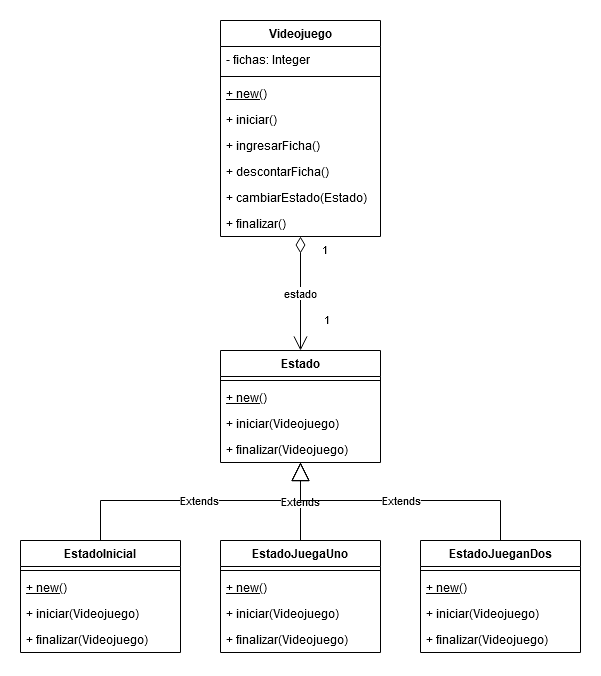

The diagram above was exported from draw.io. Its source (the exported page's mxGraphModel, read from the mxfile embedded in the PNG):
<mxGraphModel dx="1422" dy="763" grid="1" gridSize="10" guides="1" tooltips="1" connect="1" arrows="1" fold="1" page="1" pageScale="1" pageWidth="1169" pageHeight="827" math="0" shadow="0">
  <root>
    <mxCell id="0" />
    <mxCell id="1" parent="0" />
    <mxCell id="MHFdj0NfoWIOTIjYATpv-9" value="estado" style="endArrow=open;html=1;endSize=12;startArrow=diamondThin;startSize=14;startFill=0;edgeStyle=orthogonalEdgeStyle;rounded=0;" edge="1" parent="1" source="MHFdj0NfoWIOTIjYATpv-1" target="MHFdj0NfoWIOTIjYATpv-5">
      <mxGeometry relative="1" as="geometry">
        <mxPoint x="480" y="60" as="sourcePoint" />
        <mxPoint x="640" y="60" as="targetPoint" />
      </mxGeometry>
    </mxCell>
    <mxCell id="MHFdj0NfoWIOTIjYATpv-10" value="1" style="edgeLabel;resizable=0;html=1;align=left;verticalAlign=top;" connectable="0" vertex="1" parent="MHFdj0NfoWIOTIjYATpv-9">
      <mxGeometry x="-1" relative="1" as="geometry">
        <mxPoint x="20" as="offset" />
      </mxGeometry>
    </mxCell>
    <mxCell id="MHFdj0NfoWIOTIjYATpv-11" value="1" style="edgeLabel;resizable=0;html=1;align=right;verticalAlign=top;" connectable="0" vertex="1" parent="MHFdj0NfoWIOTIjYATpv-9">
      <mxGeometry x="1" relative="1" as="geometry">
        <mxPoint x="30" y="-44" as="offset" />
      </mxGeometry>
    </mxCell>
    <mxCell id="MHFdj0NfoWIOTIjYATpv-26" value="Extends" style="endArrow=block;endSize=16;endFill=0;html=1;rounded=0;edgeStyle=orthogonalEdgeStyle;" edge="1" parent="1" source="MHFdj0NfoWIOTIjYATpv-14" target="MHFdj0NfoWIOTIjYATpv-5">
      <mxGeometry width="160" relative="1" as="geometry">
        <mxPoint x="70" y="404" as="sourcePoint" />
        <mxPoint x="230" y="404" as="targetPoint" />
        <Array as="points">
          <mxPoint x="120" y="520" />
          <mxPoint x="320" y="520" />
        </Array>
      </mxGeometry>
    </mxCell>
    <mxCell id="MHFdj0NfoWIOTIjYATpv-27" value="Extends" style="endArrow=block;endSize=16;endFill=0;html=1;rounded=0;edgeStyle=orthogonalEdgeStyle;" edge="1" parent="1" source="MHFdj0NfoWIOTIjYATpv-18" target="MHFdj0NfoWIOTIjYATpv-5">
      <mxGeometry width="160" relative="1" as="geometry">
        <mxPoint x="360" y="454" as="sourcePoint" />
        <mxPoint x="440" y="434" as="targetPoint" />
      </mxGeometry>
    </mxCell>
    <mxCell id="MHFdj0NfoWIOTIjYATpv-28" value="Extends" style="endArrow=block;endSize=16;endFill=0;html=1;edgeStyle=orthogonalEdgeStyle;rounded=0;" edge="1" parent="1" source="MHFdj0NfoWIOTIjYATpv-22" target="MHFdj0NfoWIOTIjYATpv-5">
      <mxGeometry width="160" relative="1" as="geometry">
        <mxPoint x="420" y="434" as="sourcePoint" />
        <mxPoint x="580" y="434" as="targetPoint" />
        <Array as="points">
          <mxPoint x="520" y="520" />
          <mxPoint x="320" y="520" />
        </Array>
      </mxGeometry>
    </mxCell>
    <mxCell id="MHFdj0NfoWIOTIjYATpv-1" value="Videojuego" style="swimlane;fontStyle=1;align=center;verticalAlign=top;childLayout=stackLayout;horizontal=1;startSize=26;horizontalStack=0;resizeParent=1;resizeParentMax=0;resizeLast=0;collapsible=1;marginBottom=0;" vertex="1" parent="1">
      <mxGeometry x="240" y="40" width="160" height="216" as="geometry" />
    </mxCell>
    <mxCell id="MHFdj0NfoWIOTIjYATpv-2" value="- fichas: Integer" style="text;strokeColor=none;fillColor=none;align=left;verticalAlign=top;spacingLeft=4;spacingRight=4;overflow=hidden;rotatable=0;points=[[0,0.5],[1,0.5]];portConstraint=eastwest;" vertex="1" parent="MHFdj0NfoWIOTIjYATpv-1">
      <mxGeometry y="26" width="160" height="26" as="geometry" />
    </mxCell>
    <mxCell id="MHFdj0NfoWIOTIjYATpv-3" value="" style="line;strokeWidth=1;fillColor=none;align=left;verticalAlign=middle;spacingTop=-1;spacingLeft=3;spacingRight=3;rotatable=0;labelPosition=right;points=[];portConstraint=eastwest;" vertex="1" parent="MHFdj0NfoWIOTIjYATpv-1">
      <mxGeometry y="52" width="160" height="8" as="geometry" />
    </mxCell>
    <mxCell id="MHFdj0NfoWIOTIjYATpv-4" value="+ new()" style="text;strokeColor=none;fillColor=none;align=left;verticalAlign=top;spacingLeft=4;spacingRight=4;overflow=hidden;rotatable=0;points=[[0,0.5],[1,0.5]];portConstraint=eastwest;fontStyle=4" vertex="1" parent="MHFdj0NfoWIOTIjYATpv-1">
      <mxGeometry y="60" width="160" height="26" as="geometry" />
    </mxCell>
    <mxCell id="MHFdj0NfoWIOTIjYATpv-12" value="+ iniciar()" style="text;strokeColor=none;fillColor=none;align=left;verticalAlign=top;spacingLeft=4;spacingRight=4;overflow=hidden;rotatable=0;points=[[0,0.5],[1,0.5]];portConstraint=eastwest;fontStyle=0" vertex="1" parent="MHFdj0NfoWIOTIjYATpv-1">
      <mxGeometry y="86" width="160" height="26" as="geometry" />
    </mxCell>
    <mxCell id="MHFdj0NfoWIOTIjYATpv-13" value="+ ingresarFicha()" style="text;strokeColor=none;fillColor=none;align=left;verticalAlign=top;spacingLeft=4;spacingRight=4;overflow=hidden;rotatable=0;points=[[0,0.5],[1,0.5]];portConstraint=eastwest;fontStyle=0" vertex="1" parent="MHFdj0NfoWIOTIjYATpv-1">
      <mxGeometry y="112" width="160" height="26" as="geometry" />
    </mxCell>
    <mxCell id="MHFdj0NfoWIOTIjYATpv-41" value="+ descontarFicha()" style="text;strokeColor=none;fillColor=none;align=left;verticalAlign=top;spacingLeft=4;spacingRight=4;overflow=hidden;rotatable=0;points=[[0,0.5],[1,0.5]];portConstraint=eastwest;fontStyle=0" vertex="1" parent="MHFdj0NfoWIOTIjYATpv-1">
      <mxGeometry y="138" width="160" height="26" as="geometry" />
    </mxCell>
    <mxCell id="MHFdj0NfoWIOTIjYATpv-29" value="+ cambiarEstado(Estado)" style="text;strokeColor=none;fillColor=none;align=left;verticalAlign=top;spacingLeft=4;spacingRight=4;overflow=hidden;rotatable=0;points=[[0,0.5],[1,0.5]];portConstraint=eastwest;fontStyle=0" vertex="1" parent="MHFdj0NfoWIOTIjYATpv-1">
      <mxGeometry y="164" width="160" height="26" as="geometry" />
    </mxCell>
    <mxCell id="MHFdj0NfoWIOTIjYATpv-40" value="+ finalizar()" style="text;strokeColor=none;fillColor=none;align=left;verticalAlign=top;spacingLeft=4;spacingRight=4;overflow=hidden;rotatable=0;points=[[0,0.5],[1,0.5]];portConstraint=eastwest;fontStyle=0" vertex="1" parent="MHFdj0NfoWIOTIjYATpv-1">
      <mxGeometry y="190" width="160" height="26" as="geometry" />
    </mxCell>
    <mxCell id="MHFdj0NfoWIOTIjYATpv-14" value="EstadoInicial" style="swimlane;fontStyle=1;align=center;verticalAlign=top;childLayout=stackLayout;horizontal=1;startSize=26;horizontalStack=0;resizeParent=1;resizeParentMax=0;resizeLast=0;collapsible=1;marginBottom=0;" vertex="1" parent="1">
      <mxGeometry x="40" y="560" width="160" height="112" as="geometry" />
    </mxCell>
    <mxCell id="MHFdj0NfoWIOTIjYATpv-16" value="" style="line;strokeWidth=1;fillColor=none;align=left;verticalAlign=middle;spacingTop=-1;spacingLeft=3;spacingRight=3;rotatable=0;labelPosition=right;points=[];portConstraint=eastwest;" vertex="1" parent="MHFdj0NfoWIOTIjYATpv-14">
      <mxGeometry y="26" width="160" height="8" as="geometry" />
    </mxCell>
    <mxCell id="MHFdj0NfoWIOTIjYATpv-32" value="+ new()" style="text;strokeColor=none;fillColor=none;align=left;verticalAlign=top;spacingLeft=4;spacingRight=4;overflow=hidden;rotatable=0;points=[[0,0.5],[1,0.5]];portConstraint=eastwest;fontStyle=4" vertex="1" parent="MHFdj0NfoWIOTIjYATpv-14">
      <mxGeometry y="34" width="160" height="26" as="geometry" />
    </mxCell>
    <mxCell id="MHFdj0NfoWIOTIjYATpv-17" value="+ iniciar(Videojuego)" style="text;strokeColor=none;fillColor=none;align=left;verticalAlign=top;spacingLeft=4;spacingRight=4;overflow=hidden;rotatable=0;points=[[0,0.5],[1,0.5]];portConstraint=eastwest;" vertex="1" parent="MHFdj0NfoWIOTIjYATpv-14">
      <mxGeometry y="60" width="160" height="26" as="geometry" />
    </mxCell>
    <mxCell id="MHFdj0NfoWIOTIjYATpv-37" value="+ finalizar(Videojuego)" style="text;strokeColor=none;fillColor=none;align=left;verticalAlign=top;spacingLeft=4;spacingRight=4;overflow=hidden;rotatable=0;points=[[0,0.5],[1,0.5]];portConstraint=eastwest;" vertex="1" parent="MHFdj0NfoWIOTIjYATpv-14">
      <mxGeometry y="86" width="160" height="26" as="geometry" />
    </mxCell>
    <mxCell id="MHFdj0NfoWIOTIjYATpv-18" value="EstadoJuegaUno" style="swimlane;fontStyle=1;align=center;verticalAlign=top;childLayout=stackLayout;horizontal=1;startSize=26;horizontalStack=0;resizeParent=1;resizeParentMax=0;resizeLast=0;collapsible=1;marginBottom=0;" vertex="1" parent="1">
      <mxGeometry x="240" y="560" width="160" height="112" as="geometry" />
    </mxCell>
    <mxCell id="MHFdj0NfoWIOTIjYATpv-20" value="" style="line;strokeWidth=1;fillColor=none;align=left;verticalAlign=middle;spacingTop=-1;spacingLeft=3;spacingRight=3;rotatable=0;labelPosition=right;points=[];portConstraint=eastwest;" vertex="1" parent="MHFdj0NfoWIOTIjYATpv-18">
      <mxGeometry y="26" width="160" height="8" as="geometry" />
    </mxCell>
    <mxCell id="MHFdj0NfoWIOTIjYATpv-33" value="+ new()" style="text;strokeColor=none;fillColor=none;align=left;verticalAlign=top;spacingLeft=4;spacingRight=4;overflow=hidden;rotatable=0;points=[[0,0.5],[1,0.5]];portConstraint=eastwest;fontStyle=4" vertex="1" parent="MHFdj0NfoWIOTIjYATpv-18">
      <mxGeometry y="34" width="160" height="26" as="geometry" />
    </mxCell>
    <mxCell id="MHFdj0NfoWIOTIjYATpv-21" value="+ iniciar(Videojuego)" style="text;strokeColor=none;fillColor=none;align=left;verticalAlign=top;spacingLeft=4;spacingRight=4;overflow=hidden;rotatable=0;points=[[0,0.5],[1,0.5]];portConstraint=eastwest;" vertex="1" parent="MHFdj0NfoWIOTIjYATpv-18">
      <mxGeometry y="60" width="160" height="26" as="geometry" />
    </mxCell>
    <mxCell id="MHFdj0NfoWIOTIjYATpv-38" value="+ finalizar(Videojuego)" style="text;strokeColor=none;fillColor=none;align=left;verticalAlign=top;spacingLeft=4;spacingRight=4;overflow=hidden;rotatable=0;points=[[0,0.5],[1,0.5]];portConstraint=eastwest;" vertex="1" parent="MHFdj0NfoWIOTIjYATpv-18">
      <mxGeometry y="86" width="160" height="26" as="geometry" />
    </mxCell>
    <mxCell id="MHFdj0NfoWIOTIjYATpv-22" value="EstadoJueganDos" style="swimlane;fontStyle=1;align=center;verticalAlign=top;childLayout=stackLayout;horizontal=1;startSize=26;horizontalStack=0;resizeParent=1;resizeParentMax=0;resizeLast=0;collapsible=1;marginBottom=0;" vertex="1" parent="1">
      <mxGeometry x="440" y="560" width="160" height="112" as="geometry" />
    </mxCell>
    <mxCell id="MHFdj0NfoWIOTIjYATpv-24" value="" style="line;strokeWidth=1;fillColor=none;align=left;verticalAlign=middle;spacingTop=-1;spacingLeft=3;spacingRight=3;rotatable=0;labelPosition=right;points=[];portConstraint=eastwest;" vertex="1" parent="MHFdj0NfoWIOTIjYATpv-22">
      <mxGeometry y="26" width="160" height="8" as="geometry" />
    </mxCell>
    <mxCell id="MHFdj0NfoWIOTIjYATpv-34" value="+ new()" style="text;strokeColor=none;fillColor=none;align=left;verticalAlign=top;spacingLeft=4;spacingRight=4;overflow=hidden;rotatable=0;points=[[0,0.5],[1,0.5]];portConstraint=eastwest;fontStyle=4" vertex="1" parent="MHFdj0NfoWIOTIjYATpv-22">
      <mxGeometry y="34" width="160" height="26" as="geometry" />
    </mxCell>
    <mxCell id="MHFdj0NfoWIOTIjYATpv-25" value="+ iniciar(Videojuego)" style="text;strokeColor=none;fillColor=none;align=left;verticalAlign=top;spacingLeft=4;spacingRight=4;overflow=hidden;rotatable=0;points=[[0,0.5],[1,0.5]];portConstraint=eastwest;" vertex="1" parent="MHFdj0NfoWIOTIjYATpv-22">
      <mxGeometry y="60" width="160" height="26" as="geometry" />
    </mxCell>
    <mxCell id="MHFdj0NfoWIOTIjYATpv-39" value="+ finalizar(Videojuego)" style="text;strokeColor=none;fillColor=none;align=left;verticalAlign=top;spacingLeft=4;spacingRight=4;overflow=hidden;rotatable=0;points=[[0,0.5],[1,0.5]];portConstraint=eastwest;" vertex="1" parent="MHFdj0NfoWIOTIjYATpv-22">
      <mxGeometry y="86" width="160" height="26" as="geometry" />
    </mxCell>
    <mxCell id="MHFdj0NfoWIOTIjYATpv-5" value="Estado" style="swimlane;fontStyle=1;align=center;verticalAlign=top;childLayout=stackLayout;horizontal=1;startSize=26;horizontalStack=0;resizeParent=1;resizeParentMax=0;resizeLast=0;collapsible=1;marginBottom=0;" vertex="1" parent="1">
      <mxGeometry x="240" y="370" width="160" height="112" as="geometry" />
    </mxCell>
    <mxCell id="MHFdj0NfoWIOTIjYATpv-7" value="" style="line;strokeWidth=1;fillColor=none;align=left;verticalAlign=middle;spacingTop=-1;spacingLeft=3;spacingRight=3;rotatable=0;labelPosition=right;points=[];portConstraint=eastwest;" vertex="1" parent="MHFdj0NfoWIOTIjYATpv-5">
      <mxGeometry y="26" width="160" height="8" as="geometry" />
    </mxCell>
    <mxCell id="MHFdj0NfoWIOTIjYATpv-8" value="+ new()" style="text;strokeColor=none;fillColor=none;align=left;verticalAlign=top;spacingLeft=4;spacingRight=4;overflow=hidden;rotatable=0;points=[[0,0.5],[1,0.5]];portConstraint=eastwest;fontStyle=4" vertex="1" parent="MHFdj0NfoWIOTIjYATpv-5">
      <mxGeometry y="34" width="160" height="26" as="geometry" />
    </mxCell>
    <mxCell id="MHFdj0NfoWIOTIjYATpv-31" value="+ iniciar(Videojuego)" style="text;strokeColor=none;fillColor=none;align=left;verticalAlign=top;spacingLeft=4;spacingRight=4;overflow=hidden;rotatable=0;points=[[0,0.5],[1,0.5]];portConstraint=eastwest;" vertex="1" parent="MHFdj0NfoWIOTIjYATpv-5">
      <mxGeometry y="60" width="160" height="26" as="geometry" />
    </mxCell>
    <mxCell id="MHFdj0NfoWIOTIjYATpv-36" value="+ finalizar(Videojuego)" style="text;strokeColor=none;fillColor=none;align=left;verticalAlign=top;spacingLeft=4;spacingRight=4;overflow=hidden;rotatable=0;points=[[0,0.5],[1,0.5]];portConstraint=eastwest;" vertex="1" parent="MHFdj0NfoWIOTIjYATpv-5">
      <mxGeometry y="86" width="160" height="26" as="geometry" />
    </mxCell>
  </root>
</mxGraphModel>